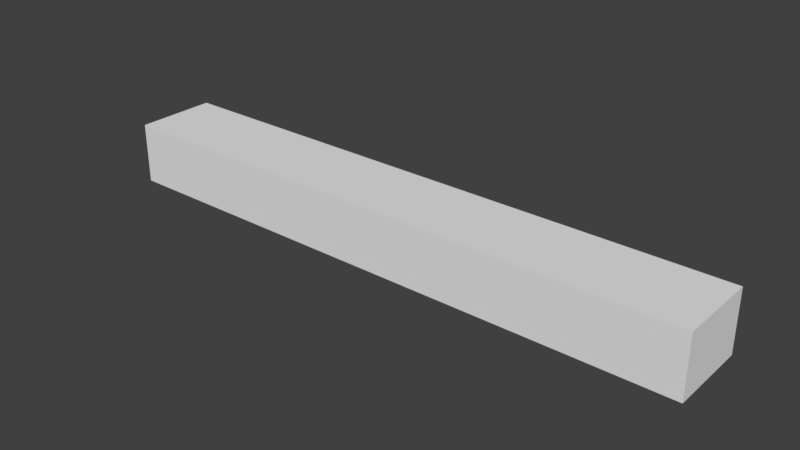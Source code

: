 # Source: Plank2.blend  (saved by Blender 2.78.0; exported with 4.5.12 LTS)
import bpy
from mathutils import Matrix  # noqa: F401  (used for matrix-valued properties, if any)

bpy.ops.wm.read_factory_settings(use_empty=True)
scene = bpy.context.scene
scene.name = 'Scene'

# ---- collections
col_collection_1 = bpy.data.collections.new('Collection 1'); scene.collection.children.link(col_collection_1)

# ---- materials (node trees are filled in below, after node groups)
mat_material_001 = bpy.data.materials.new('Material.001')
mat_material_001.alpha_threshold = 0.0
mat_material_001.use_transparent_shadow = False
mat_material_001.roughness = 0.5
mat_material_001.line_color = (0.0, 0.0, 0.0, 1.0)

# ---- material node trees

# ---- world
world_world = bpy.data.worlds.new('World'); scene.world = world_world
world_world.color = (0.05088, 0.05088, 0.05088)
world_world.use_sun_shadow = False
world_world.sun_shadow_jitter_overblur = 0.0
world_world.cycles.sampling_method = 'MANUAL'

# ---- meshes
me_cube_001 = bpy.data.meshes.new('Cube.001')
me_cube_001.from_pydata([(7.359, 1.0, -0.255), (7.359, -1.0, -0.255), (-7.359, -1.0, -0.255), (-7.359, 1.0, -0.255), (7.359, 1.0, 0.1586), (7.359, -1.0, 0.1586), (-7.359, -1.0, 0.1586), (-7.359, 1.0, 0.1586)], [], [(0, 1, 2, 3), (4, 7, 6, 5), (0, 4, 5, 1), (1, 5, 6, 2), (2, 6, 7, 3), (4, 0, 3, 7)])
_uv = me_cube_001.uv_layers.new(name='UVMap')
_uv.uv.foreach_set('vector', [0.1897, 0.09618, 0.2984, 0.09618, 0.2984, 0.8961, 0.1897, 0.8961, 0.1385, 0.09372, 0.1385, 0.8937, 0.02978, 0.8937, 0.02978, 0.09372, 0.8058, 0.598, 0.9289, 0.598, 0.9289, 0.7889, 0.8058, 0.7889, 0.5661, 0.08787, 0.6849, 0.08787, 0.6849, 0.9049, 0.566, 0.9049, 0.9403, 0.4335, 0.8127, 0.4335, 0.8127, 0.2361, 0.9403, 0.2361, 0.3764, 0.08745, 0.4905, 0.08745, 0.4905, 0.9011, 0.3764, 0.9011])
me_cube_001.materials.append(mat_material_001)
me_cube_001.use_remesh_preserve_volume = False
me_cube_001.use_remesh_preserve_attributes = False
me_cube_001.use_mirror_vertex_groups = False
me_cube_001.update()

# ---- objects
ob_cube = bpy.data.objects.new('Cube', me_cube_001)

# ---- transforms, parenting, visibility, modifiers, constraints
ob_cube.location = (0.0, 0.0, 0.0)
ob_cube.scale = (1.0, 1.0, 3.634)
ob_cube.lock_rotations_4d = False
ob_cube.empty_display_type = 'ARROWS'
ob_cube.lineart.crease_threshold = 0.0

# ---- collection membership
col_collection_1.objects.link(ob_cube)

# ---- scene / render settings (as saved in the file)
scene.frame_start = 1; scene.frame_end = 250; scene.frame_set(1)
scene.render.engine = 'BLENDER_EEVEE_NEXT'
scene.render.resolution_percentage = 50
scene.render.dither_intensity = 0.0
scene.cycles.use_denoising = False
scene.cycles.samples = 128
scene.cycles.sampling_pattern = 'TABULATED_SOBOL'
scene.cycles.light_sampling_threshold = 0.0
scene.cycles.use_adaptive_sampling = False
scene.cycles.use_light_tree = False
scene.cycles.blur_glossy = 0.0
scene.cycles.sample_clamp_indirect = 0.0
scene.view_settings.view_transform = 'Standard'
bpy.context.view_layer.update()

# ---- added for rendering (the .blend has no active camera and no usable light): camera, sun
cam_auto = bpy.data.cameras.new('AutoCamera')
cam_auto.lens = 50.0
cam_auto.sensor_width = 36.0
cam_auto.clip_end = 1000.0
ob_auto_camera = bpy.data.objects.new('AutoCamera', cam_auto)
scene.collection.objects.link(ob_auto_camera)
ob_auto_camera.location = (13.8126, -16.5752, 10.8751)
ob_auto_camera.rotation_euler = (1.09748, -7.21219e-08, 0.694738)
scene.camera = ob_auto_camera
light_auto_sun = bpy.data.lights.new('AutoSun', 'SUN')
light_auto_sun.energy = 3.0
light_auto_sun.angle = 0.0523599
ob_auto_sun = bpy.data.objects.new('AutoSun', light_auto_sun)
scene.collection.objects.link(ob_auto_sun)
ob_auto_sun.rotation_euler = (0.872665, 0.174533, 0.523599)
bpy.context.view_layer.update()
